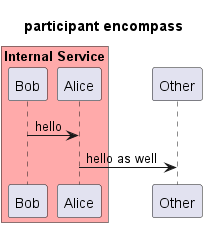

The diagram above was rendered by PlantUML. Its source (embedded in the PNG):
@startuml

title participant encompass

box "Internal Service" #FFAAAA
participant Bob
participant Alice
end box
participant Other

Bob -> Alice : hello

Alice -> Other : hello as well

@enduml